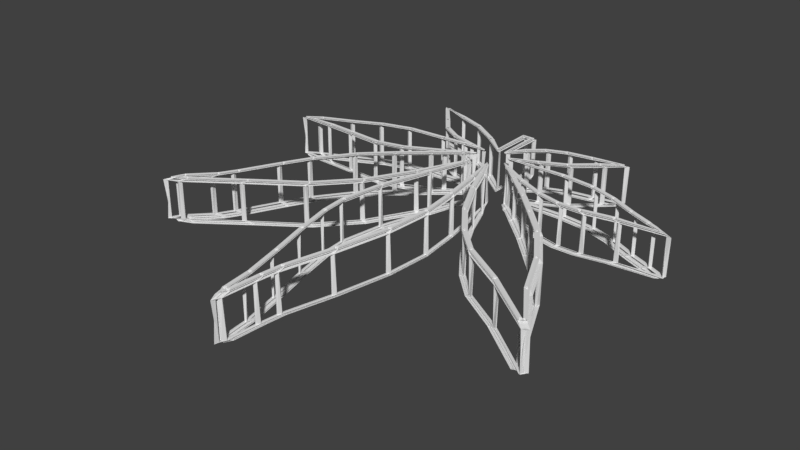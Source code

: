 # Source: naveChala180.blend  (saved by Blender 2.78.0; exported with 4.5.12 LTS)
import bpy
from mathutils import Matrix  # noqa: F401  (used for matrix-valued properties, if any)

bpy.ops.wm.read_factory_settings(use_empty=True)
scene = bpy.context.scene
scene.name = 'Scene'

# ---- collections
col_collection_1 = bpy.data.collections.new('Collection 1'); scene.collection.children.link(col_collection_1)

# ---- world
world_world = bpy.data.worlds.new('World'); scene.world = world_world
world_world.color = (0.05088, 0.05088, 0.05088)
world_world.use_sun_shadow = False
world_world.sun_shadow_jitter_overblur = 0.0
world_world.cycles.sampling_method = 'MANUAL'

# ---- meshes
me_cube_001 = bpy.data.meshes.new('Cube.001')
me_cube_001.from_pydata([(0.03907, -1.0, -0.8604), (0.1387, -1.0, -0.7473), (0.03907, -1.0, -0.661), (0.2627, -1.0, -0.8281), (0.5105, -1.0, -0.9197), (0.3839, -1.0, -0.8739), (0.5105, 1.0, -0.9197), (0.5105, -1.0, -0.9197), (0.3839, -1.0, -0.8739), (0.3839, 1.0, -0.8739), (0.2627, -1.0, -0.8281), (0.2627, 1.0, -0.8281), (0.1387, -1.0, -0.7473), (0.1387, 1.0, -0.7473), (0.03907, -1.0, -0.661), (0.03907, 1.0, -0.661), (0.03907, -1.0, -0.8604), (0.03907, 1.0, -0.8604), (-0.004028, -1.0, -0.8604), (-0.004028, 1.0, -0.8604), (-0.004028, -1.0, -0.6637), (-0.004028, 1.0, -0.6637), (-0.05791, -1.0, -0.7338), (-0.05791, 1.0, -0.7338), (-0.1253, -1.0, -0.7904), (-0.1253, 1.0, -0.7904), (-0.2115, -1.0, -0.8254), (-0.2115, 1.0, -0.8254), (-0.3246, -1.0, -0.8442), (-0.3246, 1.0, -0.8442), (-0.4566, -1.0, -0.8658), (-0.4566, 1.0, -0.8658), (-0.3866, -1.0, -0.8092), (-0.3866, 1.0, -0.8092), (-0.2815, -1.0, -0.7176), (-0.2815, 1.0, -0.7176), (-0.171, -1.0, -0.6637), (-0.171, 1.0, -0.6637), (-0.05252, -1.0, -0.6152), (-0.05252, 1.0, -0.6152), (-0.3246, -1.0, -0.6152), (-0.3246, 1.0, -0.6152), (-0.4755, -1.0, -0.5964), (-0.4755, 1.0, -0.5964), (-0.594, -1.0, -0.556), (-0.594, 1.0, -0.556), (-0.7071, -1.0, -0.4967), (-0.7071, 1.0, -0.4967), (-0.8041, -1.0, -0.4536), (-0.8041, 1.0, -0.4536), (-0.8822, -1.0, -0.4159), (-0.8822, 1.0, -0.4159), (-0.6856, -1.0, -0.4051), (-0.6856, 1.0, -0.4051), (-0.5482, -1.0, -0.3809), (-0.5482, 1.0, -0.3809), (-0.4458, -1.0, -0.3809), (-0.4458, 1.0, -0.3809), (-0.3408, -1.0, -0.4078), (-0.3408, 1.0, -0.4078), (-0.2249, -1.0, -0.4617), (-0.2249, 1.0, -0.4617), (-0.101, -1.0, -0.5344), (-0.101, 1.0, -0.5344), (-0.07138, -1.0, -0.556), (-0.07138, 1.0, -0.556), (-0.1818, -1.0, -0.4644), (-0.1818, 1.0, -0.4644), (-0.3004, -1.0, -0.3539), (-0.3004, 1.0, -0.3539), (-0.4, -1.0, -0.2516), (-0.4, 1.0, -0.2516), (-0.5186, -1.0, -0.1276), (-0.5186, 1.0, -0.1276), (-0.6317, -1.0, 0.0448), (-0.6317, 1.0, 0.0448), (-0.726, -1.0, 0.2468), (-0.726, 1.0, 0.2468), (-0.8364, -1.0, 0.4193), (-0.8364, 1.0, 0.4193), (-0.8203, -1.0, 0.4274), (-0.8203, 1.0, 0.4274), (-0.6021, -1.0, 0.2603), (-0.6021, 1.0, 0.2603), (-0.4135, -1.0, 0.1445), (-0.4135, 1.0, 0.1445), (-0.303, -1.0, 0.03671), (-0.303, 1.0, 0.03671), (-0.198, -1.0, -0.1061), (-0.198, 1.0, -0.1061), (-0.1037, -1.0, -0.2893), (-0.1037, 1.0, -0.2893), (-0.04982, -1.0, -0.424), (-0.04982, 1.0, -0.424), (-0.009416, -1.0, -0.5129), (-0.009416, 1.0, -0.5129), (-0.04174, -1.0, -0.3701), (-0.04174, 1.0, -0.3701), (-0.07407, -1.0, -0.1842), (-0.07407, 1.0, -0.1842), (-0.09562, -1.0, 0.00169), (-0.09562, 1.0, 0.00169), (-0.08215, -1.0, 0.2064), (-0.08215, 1.0, 0.2064), (-0.03366, -1.0, 0.4489), (-0.03366, 1.0, 0.4489), (0.02291, -1.0, 0.6671), (0.02291, 1.0, 0.6671), (0.03369, -1.0, 0.7587), (0.03369, 1.0, 0.7587), (0.04446, -1.0, 0.9042), (0.04446, 1.0, 0.9042), (0.05254, -1.0, 0.9311), (0.05254, 1.0, 0.9311), (0.06332, -1.0, 0.9015), (0.06332, 1.0, 0.9015), (0.07948, -1.0, 0.7695), (0.07948, 1.0, 0.7695), (0.1226, -1.0, 0.5971), (0.1226, 1.0, 0.5971), (0.1738, -1.0, 0.4112), (0.1738, 1.0, 0.4112), (0.2115, -1.0, 0.2468), (0.2115, 1.0, 0.2468), (0.2223, -1.0, 0.1283), (0.2223, 1.0, 0.1283), (0.1926, -1.0, -0.06836), (0.1926, 1.0, -0.06836), (0.1253, -1.0, -0.2973), (0.1253, 1.0, -0.2973), (0.07409, -1.0, -0.4725), (0.07409, 1.0, -0.4725), (0.0714, -1.0, -0.4913), (0.0714, 1.0, -0.4913), (0.1684, -1.0, -0.265), (0.1684, 1.0, -0.265), (0.2815, -1.0, -0.06027), (0.2815, 1.0, -0.06027), (0.4324, -1.0, 0.1068), (0.4324, 1.0, 0.1068), (0.6425, -1.0, 0.2522), (0.6425, 1.0, 0.2522), (0.8472, -1.0, 0.3977), (0.8472, 1.0, 0.3977), (0.9011, -1.0, 0.4247), (0.9011, 1.0, 0.4247), (0.8769, -1.0, 0.3816), (0.8769, 1.0, 0.3816), (0.7826, -1.0, 0.2846), (0.7826, 1.0, 0.2846), (0.7395, -1.0, 0.2091), (0.7395, 1.0, 0.2091), (0.6533, -1.0, 0.03402), (0.6533, 1.0, 0.03402), (0.5913, -1.0, -0.08183), (0.5913, 1.0, -0.08183), (0.4782, -1.0, -0.2381), (0.4782, 1.0, -0.2381), (0.3596, -1.0, -0.3539), (0.3596, 1.0, -0.3539), (0.2438, -1.0, -0.4563), (0.2438, 1.0, -0.4563), (0.1387, -1.0, -0.5452), (0.1387, 1.0, -0.5452), (0.101, -1.0, -0.5721), (0.101, 1.0, -0.5721), (0.2115, -1.0, -0.5075), (0.2115, 1.0, -0.5075), (0.3785, -1.0, -0.424), (0.3785, 1.0, -0.424), (0.5024, -1.0, -0.3943), (0.5024, 1.0, -0.3943), (0.656, -1.0, -0.4051), (0.656, 1.0, -0.4051), (0.788, -1.0, -0.4132), (0.788, 1.0, -0.4132), (0.9415, -1.0, -0.4132), (0.9415, 1.0, -0.4132), (0.8796, -1.0, -0.4482), (0.8796, 1.0, -0.4482), (0.7368, -1.0, -0.5102), (0.7368, 1.0, -0.5102), (0.6156, -1.0, -0.5694), (0.6156, 1.0, -0.5694), (0.4836, -1.0, -0.6072), (0.4836, 1.0, -0.6072), (0.3058, -1.0, -0.6179), (0.3058, 1.0, -0.6179), (0.1899, -1.0, -0.626), (0.1899, 1.0, -0.626), (0.09295, -1.0, -0.626), (0.09295, 1.0, -0.626), (0.163, -1.0, -0.6368), (0.163, 1.0, -0.6368), (0.2734, -1.0, -0.6691), (0.2734, 1.0, -0.6691), (0.3596, -1.0, -0.723), (0.3596, 1.0, -0.723), (0.4243, -1.0, -0.8065), (0.4243, 1.0, -0.8065), (0.497, -1.0, -0.8981), (0.497, 1.0, -0.8981), (0.497, -1.0, -0.8981), (0.497, 1.0, -0.8981), (-0.004028, -1.0, -0.8604), (-0.004028, -1.0, -0.6637), (-0.05791, -1.0, -0.7338), (-0.1253, -1.0, -0.7904), (-0.2115, -1.0, -0.8254), (-0.3246, -1.0, -0.8442), (-0.4566, -1.0, -0.8658), (-0.3866, -1.0, -0.8092), (-0.2815, -1.0, -0.7176), (-0.171, -1.0, -0.6637), (-0.05252, -1.0, -0.6152), (-0.3246, -1.0, -0.6152), (-0.4755, -1.0, -0.5964), (-0.594, -1.0, -0.556), (-0.7071, -1.0, -0.4967), (-0.8041, -1.0, -0.4536), (-0.8822, -1.0, -0.4159), (-0.6856, -1.0, -0.4051), (-0.5482, -1.0, -0.3809), (-0.4458, -1.0, -0.3809), (-0.3408, -1.0, -0.4078), (-0.2249, -1.0, -0.4617), (-0.101, -1.0, -0.5344), (-0.07138, -1.0, -0.556), (-0.1818, -1.0, -0.4644), (-0.3004, -1.0, -0.3539), (-0.4, -1.0, -0.2516), (-0.5186, -1.0, -0.1276), (-0.6317, -1.0, 0.0448), (-0.726, -1.0, 0.2468), (-0.8364, -1.0, 0.4193), (-0.8203, -1.0, 0.4274), (-0.6021, -1.0, 0.2603), (-0.4135, -1.0, 0.1445), (-0.303, -1.0, 0.03671), (-0.198, -1.0, -0.1061), (-0.1037, -1.0, -0.2893), (-0.04982, -1.0, -0.424), (-0.009416, -1.0, -0.5129), (-0.04174, -1.0, -0.3701), (-0.07407, -1.0, -0.1842), (-0.09562, -1.0, 0.00169), (-0.08215, -1.0, 0.2064), (-0.03366, -1.0, 0.4489), (0.02291, -1.0, 0.6671), (0.03369, -1.0, 0.7587), (0.04446, -1.0, 0.9042), (0.05254, -1.0, 0.9311), (0.06332, -1.0, 0.9015), (0.07948, -1.0, 0.7695), (0.1226, -1.0, 0.5971), (0.1738, -1.0, 0.4112), (0.2115, -1.0, 0.2468), (0.2223, -1.0, 0.1283), (0.1926, -1.0, -0.06836), (0.1253, -1.0, -0.2973), (0.07409, -1.0, -0.4725), (0.0714, -1.0, -0.4913), (0.1684, -1.0, -0.265), (0.2815, -1.0, -0.06027), (0.4324, -1.0, 0.1068), (0.6425, -1.0, 0.2522), (0.8472, -1.0, 0.3977), (0.9011, -1.0, 0.4247), (0.8769, -1.0, 0.3816), (0.7826, -1.0, 0.2846), (0.7395, -1.0, 0.2091), (0.6533, -1.0, 0.03402), (0.5913, -1.0, -0.08183), (0.4782, -1.0, -0.2381), (0.3596, -1.0, -0.3539), (0.2438, -1.0, -0.4563), (0.1387, -1.0, -0.5452), (0.101, -1.0, -0.5721), (0.2115, -1.0, -0.5075), (0.3785, -1.0, -0.424), (0.5024, -1.0, -0.3943), (0.656, -1.0, -0.4051), (0.788, -1.0, -0.4132), (0.9415, -1.0, -0.4132), (0.8796, -1.0, -0.4482), (0.7368, -1.0, -0.5102), (0.6156, -1.0, -0.5694), (0.4836, -1.0, -0.6072), (0.3058, -1.0, -0.6179), (0.1899, -1.0, -0.626), (0.09295, -1.0, -0.626), (0.163, -1.0, -0.6368), (0.2734, -1.0, -0.6691), (0.3596, -1.0, -0.723), (0.4243, -1.0, -0.8065), (0.497, -1.0, -0.8981), (0.497, -1.0, -0.8981), (0.03956, -1.085, -0.8419), (0.1361, -1.085, -0.7323), (0.03956, -1.085, -0.6488), (0.2561, -1.085, -0.8106), (0.3735, -1.085, -0.8549), (0.4961, -1.085, -0.8993), (-0.002182, -1.085, -0.8419), (-0.002182, -1.085, -0.6514), (-0.05436, -1.085, -0.7193), (-0.1196, -1.085, -0.7741), (-0.2031, -1.085, -0.808), (-0.3126, -1.085, -0.8262), (-0.4405, -1.085, -0.8471), (-0.3726, -1.085, -0.7923), (-0.2709, -1.085, -0.7036), (-0.1639, -1.085, -0.6514), (-0.04914, -1.085, -0.6045), (-0.3126, -1.085, -0.6045), (-0.4587, -1.085, -0.5862), (-0.5735, -1.085, -0.5471), (-0.6831, -1.085, -0.4897), (-0.777, -1.085, -0.4479), (-0.8527, -1.085, -0.4114), (-0.6622, -1.085, -0.401), (-0.5292, -1.085, -0.3775), (-0.43, -1.085, -0.3775), (-0.3283, -1.085, -0.4036), (-0.2161, -1.085, -0.4558), (-0.0961, -1.085, -0.5262), (-0.06741, -1.085, -0.5471), (-0.1744, -1.085, -0.4584), (-0.2892, -1.085, -0.3514), (-0.3857, -1.085, -0.2522), (-0.5005, -1.085, -0.1322), (-0.6101, -1.085, 0.03476), (-0.7014, -1.085, 0.2304), (-0.8083, -1.085, 0.3974), (-0.7927, -1.085, 0.4052), (-0.5814, -1.085, 0.2435), (-0.3987, -1.085, 0.1313), (-0.2918, -1.085, 0.02693), (-0.19, -1.085, -0.1114), (-0.09871, -1.085, -0.2888), (-0.04653, -1.085, -0.4192), (-0.0074, -1.085, -0.5053), (-0.03871, -1.085, -0.367), (-0.07001, -1.085, -0.187), (-0.09089, -1.085, -0.00699), (-0.07784, -1.085, 0.1913), (-0.03088, -1.085, 0.4261), (0.02391, -1.085, 0.6375), (0.03434, -1.085, 0.7262), (0.04478, -1.085, 0.8671), (0.05261, -1.085, 0.8931), (0.06304, -1.085, 0.8644), (0.07869, -1.085, 0.7366), (0.1204, -1.085, 0.5696), (0.17, -1.085, 0.3896), (0.2065, -1.085, 0.2304), (0.217, -1.085, 0.1156), (0.1883, -1.085, -0.07483), (0.123, -1.085, -0.2966), (0.07348, -1.085, -0.4662), (0.07087, -1.085, -0.4845), (0.1648, -1.085, -0.2653), (0.2744, -1.085, -0.067), (0.4205, -1.085, 0.09476), (0.624, -1.085, 0.2357), (0.8222, -1.085, 0.3765), (0.8744, -1.085, 0.4026), (0.8509, -1.085, 0.3609), (0.7596, -1.085, 0.267), (0.7179, -1.085, 0.1939), (0.6344, -1.085, 0.02432), (0.5744, -1.085, -0.08787), (0.4648, -1.085, -0.2392), (0.35, -1.085, -0.3514), (0.2378, -1.085, -0.4505), (0.1361, -1.085, -0.5366), (0.09957, -1.085, -0.5627), (0.2065, -1.085, -0.5001), (0.3683, -1.085, -0.4192), (0.4883, -1.085, -0.3905), (0.637, -1.085, -0.401), (0.7648, -1.085, -0.4088), (0.9135, -1.085, -0.4088), (0.8535, -1.085, -0.4427), (0.7153, -1.085, -0.5027), (0.5979, -1.085, -0.5601), (0.47, -1.085, -0.5966), (0.2978, -1.085, -0.6071), (0.1857, -1.085, -0.6149), (0.09174, -1.085, -0.6149), (0.1596, -1.085, -0.6253), (0.2665, -1.085, -0.6567), (0.35, -1.085, -0.7088), (0.4126, -1.085, -0.7897), (0.4831, -1.085, -0.8784), (0.4831, -1.085, -0.8784), (0.4973, 1.097, -0.9009), (0.3743, 1.097, -0.8565), (0.2566, 1.097, -0.812), (0.1363, 1.097, -0.7335), (0.03952, 1.097, -0.6498), (0.03952, 1.097, -0.8434), (-0.00233, 1.097, -0.8434), (-0.00233, 1.097, -0.6524), (-0.05465, 1.097, -0.7204), (-0.12, 1.097, -0.7754), (-0.2037, 1.097, -0.8094), (-0.3136, 1.097, -0.8277), (-0.4418, 1.097, -0.8486), (-0.3738, 1.097, -0.7937), (-0.2718, 1.097, -0.7047), (-0.1645, 1.097, -0.6524), (-0.04941, 1.097, -0.6053), (-0.3136, 1.097, -0.6053), (-0.4601, 1.097, -0.587), (-0.5752, 1.097, -0.5478), (-0.685, 1.097, -0.4902), (-0.7792, 1.097, -0.4484), (-0.8551, 1.097, -0.4118), (-0.6641, 1.097, -0.4013), (-0.5307, 1.097, -0.3778), (-0.4313, 1.097, -0.3778), (-0.3293, 1.097, -0.4039), (-0.2168, 1.097, -0.4562), (-0.0965, 1.097, -0.5269), (-0.06772, 1.097, -0.5478), (-0.175, 1.097, -0.4588), (-0.2901, 1.097, -0.3516), (-0.3868, 1.097, -0.2522), (-0.5019, 1.097, -0.1319), (-0.6118, 1.097, 0.03556), (-0.7033, 1.097, 0.2318), (-0.8106, 1.097, 0.3992), (-0.7949, 1.097, 0.407), (-0.583, 1.097, 0.2448), (-0.3999, 1.097, 0.1324), (-0.2927, 1.097, 0.02771), (-0.1907, 1.097, -0.1109), (-0.09911, 1.097, -0.2888), (-0.0468, 1.097, -0.4196), (-0.007562, 1.097, -0.5059), (-0.03895, 1.097, -0.3673), (-0.07034, 1.097, -0.1868), (-0.09127, 1.097, -0.006292), (-0.07819, 1.097, 0.1925), (-0.0311, 1.097, 0.4279), (0.02383, 1.097, 0.6398), (0.03429, 1.097, 0.7288), (0.04475, 1.097, 0.87), (0.0526, 1.097, 0.8962), (0.06306, 1.097, 0.8674), (0.07876, 1.097, 0.7392), (0.1206, 1.097, 0.5718), (0.1703, 1.097, 0.3913), (0.2069, 1.097, 0.2318), (0.2174, 1.097, 0.1167), (0.1886, 1.097, -0.07431), (0.1232, 1.097, -0.2967), (0.07353, 1.097, -0.4667), (0.07091, 1.097, -0.485), (0.1651, 1.097, -0.2653), (0.2749, 1.097, -0.06646), (0.4214, 1.097, 0.09573), (0.6254, 1.097, 0.237), (0.8242, 1.097, 0.3782), (0.8766, 1.097, 0.4044), (0.853, 1.097, 0.3626), (0.7615, 1.097, 0.2684), (0.7196, 1.097, 0.1951), (0.6359, 1.097, 0.0251), (0.5757, 1.097, -0.08739), (0.4659, 1.097, -0.2391), (0.3508, 1.097, -0.3516), (0.2383, 1.097, -0.451), (0.1363, 1.097, -0.5373), (0.09968, 1.097, -0.5635), (0.2069, 1.097, -0.5007), (0.3691, 1.097, -0.4196), (0.4894, 1.097, -0.3908), (0.6385, 1.097, -0.4013), (0.7667, 1.097, -0.4091), (0.9158, 1.097, -0.4091), (0.8556, 1.097, -0.4431), (0.717, 1.097, -0.5033), (0.5993, 1.097, -0.5609), (0.4711, 1.097, -0.5975), (0.2985, 1.097, -0.608), (0.186, 1.097, -0.6158), (0.09184, 1.097, -0.6158), (0.1598, 1.097, -0.6263), (0.2671, 1.097, -0.6577), (0.3508, 1.097, -0.71), (0.4136, 1.097, -0.7911), (0.4842, 1.097, -0.88), (0.4842, 1.097, -0.88), (0.03982, -1.142, -0.8419), (0.1347, -1.142, -0.7323), (0.03982, -1.142, -0.6488), (0.2526, -1.142, -0.8106), (0.368, -1.142, -0.8549), (0.4885, -1.142, -0.8993), (-0.001198, -1.142, -0.8419), (-0.001198, -1.142, -0.6514), (-0.05247, -1.142, -0.7193), (-0.1166, -1.142, -0.7741), (-0.1986, -1.142, -0.808), (-0.3063, -1.142, -0.8262), (-0.4319, -1.142, -0.8471), (-0.3652, -1.142, -0.7923), (-0.2653, -1.142, -0.7036), (-0.1601, -1.142, -0.6514), (-0.04734, -1.142, -0.6045), (-0.3063, -1.142, -0.6045), (-0.4498, -1.142, -0.5862), (-0.5626, -1.142, -0.5471), (-0.6703, -1.142, -0.4897), (-0.7626, -1.142, -0.4479), (-0.8369, -1.142, -0.4114), (-0.6498, -1.142, -0.401), (-0.5191, -1.142, -0.3775), (-0.4216, -1.142, -0.3775), (-0.3217, -1.142, -0.4036), (-0.2114, -1.142, -0.4558), (-0.09349, -1.142, -0.5262), (-0.06529, -1.142, -0.5471), (-0.1704, -1.142, -0.4584), (-0.2832, -1.142, -0.3514), (-0.3781, -1.142, -0.2522), (-0.4909, -1.142, -0.1322), (-0.5985, -1.142, 0.03476), (-0.6883, -1.142, 0.2304), (-0.7934, -1.142, 0.3974), (-0.778, -1.142, 0.4052), (-0.5703, -1.142, 0.2435), (-0.3909, -1.142, 0.1313), (-0.2858, -1.142, 0.02693), (-0.1858, -1.142, -0.1114), (-0.09605, -1.142, -0.2888), (-0.04478, -1.142, -0.4192), (-0.006326, -1.142, -0.5053), (-0.03709, -1.142, -0.367), (-0.06785, -1.142, -0.187), (-0.08836, -1.142, -0.00699), (-0.07554, -1.142, 0.1913), (-0.0294, -1.142, 0.4261), (0.02444, -1.142, 0.6375), (0.03469, -1.142, 0.7262), (0.04495, -1.142, 0.8671), (0.05264, -1.142, 0.8931), (0.06289, -1.142, 0.8644), (0.07827, -1.142, 0.7366), (0.1193, -1.142, 0.5696), (0.168, -1.142, 0.3896), (0.2039, -1.142, 0.2304), (0.2141, -1.142, 0.1156), (0.1859, -1.142, -0.07483), (0.1219, -1.142, -0.2966), (0.07315, -1.142, -0.4662), (0.07058, -1.142, -0.4845), (0.1629, -1.142, -0.2653), (0.2705, -1.142, -0.067), (0.4141, -1.142, 0.09476), (0.6141, -1.142, 0.2357), (0.8089, -1.142, 0.3765), (0.8602, -1.142, 0.4026), (0.8371, -1.142, 0.3609), (0.7474, -1.142, 0.267), (0.7064, -1.142, 0.1939), (0.6243, -1.142, 0.02432), (0.5654, -1.142, -0.08787), (0.4577, -1.142, -0.2392), (0.3449, -1.142, -0.3514), (0.2347, -1.142, -0.4505), (0.1347, -1.142, -0.5366), (0.09878, -1.142, -0.5627), (0.2039, -1.142, -0.5001), (0.3628, -1.142, -0.4192), (0.4808, -1.142, -0.3905), (0.6269, -1.142, -0.401), (0.7525, -1.142, -0.4088), (0.8986, -1.142, -0.4088), (0.8397, -1.142, -0.4427), (0.7038, -1.142, -0.5027), (0.5884, -1.142, -0.5601), (0.4628, -1.142, -0.5966), (0.2936, -1.142, -0.6071), (0.1834, -1.142, -0.6149), (0.09109, -1.142, -0.6149), (0.1577, -1.142, -0.6253), (0.2629, -1.142, -0.6567), (0.3449, -1.142, -0.7088), (0.4064, -1.142, -0.7897), (0.4756, -1.142, -0.8784), (0.4756, -1.142, -0.8784), (0.4973, 1.153, -0.9009), (0.3743, 1.153, -0.8565), (0.2566, 1.153, -0.812), (0.1363, 1.153, -0.7335), (0.03952, 1.153, -0.6498), (0.03952, 1.153, -0.8434), (-0.00233, 1.153, -0.8434), (-0.00233, 1.153, -0.6524), (-0.05465, 1.153, -0.7204), (-0.12, 1.153, -0.7754), (-0.2037, 1.153, -0.8094), (-0.3136, 1.153, -0.8277), (-0.4418, 1.153, -0.8486), (-0.3738, 1.153, -0.7937), (-0.2718, 1.153, -0.7047), (-0.1645, 1.153, -0.6524), (-0.04941, 1.153, -0.6053), (-0.3136, 1.153, -0.6053), (-0.4601, 1.153, -0.587), (-0.5752, 1.153, -0.5478), (-0.685, 1.153, -0.4902), (-0.7792, 1.153, -0.4484), (-0.8551, 1.153, -0.4118), (-0.6641, 1.153, -0.4013), (-0.5307, 1.153, -0.3778), (-0.4313, 1.153, -0.3778), (-0.3293, 1.153, -0.4039), (-0.2168, 1.153, -0.4562), (-0.0965, 1.153, -0.5269), (-0.06772, 1.153, -0.5478), (-0.175, 1.153, -0.4588), (-0.2901, 1.153, -0.3516), (-0.3868, 1.153, -0.2522), (-0.5019, 1.153, -0.1319), (-0.6118, 1.153, 0.03556), (-0.7033, 1.153, 0.2318), (-0.8106, 1.153, 0.3992), (-0.7949, 1.153, 0.407), (-0.583, 1.153, 0.2448), (-0.3999, 1.153, 0.1324), (-0.2927, 1.153, 0.02771), (-0.1907, 1.153, -0.1109), (-0.09911, 1.153, -0.2888), (-0.0468, 1.153, -0.4196), (-0.007562, 1.153, -0.5059), (-0.03895, 1.153, -0.3673), (-0.07034, 1.153, -0.1868), (-0.09127, 1.153, -0.006292), (-0.07819, 1.153, 0.1925), (-0.0311, 1.153, 0.4279), (0.02383, 1.153, 0.6398), (0.03429, 1.153, 0.7288), (0.04475, 1.153, 0.87), (0.0526, 1.153, 0.8962), (0.06306, 1.153, 0.8674), (0.07876, 1.153, 0.7392), (0.1206, 1.153, 0.5718), (0.1703, 1.153, 0.3913), (0.2069, 1.153, 0.2318), (0.2174, 1.153, 0.1167), (0.1886, 1.153, -0.07431), (0.1232, 1.153, -0.2967), (0.07353, 1.153, -0.4667), (0.07091, 1.153, -0.485), (0.1651, 1.153, -0.2653), (0.2749, 1.153, -0.06646), (0.4214, 1.153, 0.09573), (0.6254, 1.153, 0.237), (0.8242, 1.153, 0.3782), (0.8766, 1.153, 0.4044), (0.853, 1.153, 0.3626), (0.7615, 1.153, 0.2684), (0.7196, 1.153, 0.1951), (0.6359, 1.153, 0.0251), (0.5757, 1.153, -0.08739), (0.4659, 1.153, -0.2391), (0.3508, 1.153, -0.3516), (0.2383, 1.153, -0.451), (0.1363, 1.153, -0.5373), (0.09968, 1.153, -0.5635), (0.2069, 1.153, -0.5007), (0.3691, 1.153, -0.4196), (0.4894, 1.153, -0.3908), (0.6385, 1.153, -0.4013), (0.7667, 1.153, -0.4091), (0.9158, 1.153, -0.4091), (0.8556, 1.153, -0.4431), (0.717, 1.153, -0.5033), (0.5993, 1.153, -0.5609), (0.4711, 1.153, -0.5975), (0.2985, 1.153, -0.608), (0.186, 1.153, -0.6158), (0.09184, 1.153, -0.6158), (0.1598, 1.153, -0.6263), (0.2671, 1.153, -0.6577), (0.3508, 1.153, -0.71), (0.4136, 1.153, -0.7911), (0.4842, 1.153, -0.88), (0.4842, 1.153, -0.88)], [], [(182, 184, 287, 286), (203, 6, 4, 202), (46, 48, 219, 218), (148, 150, 270, 269), (80, 82, 236, 235), (6, 9, 8, 4), (114, 116, 253, 252), (8, 9, 11, 10), (10, 11, 13, 12), (12, 13, 15, 14), (14, 15, 17, 16), (16, 17, 19, 18), (18, 19, 21, 20), (20, 21, 23, 22), (22, 23, 25, 24), (24, 25, 27, 26), (26, 27, 29, 28), (28, 29, 31, 30), (30, 31, 33, 32), (32, 33, 35, 34), (34, 35, 37, 36), (36, 37, 39, 38), (38, 39, 41, 40), (40, 41, 43, 42), (42, 43, 45, 44), (44, 45, 47, 46), (46, 47, 49, 48), (48, 49, 51, 50), (50, 51, 53, 52), (52, 53, 55, 54), (54, 55, 57, 56), (56, 57, 59, 58), (58, 59, 61, 60), (60, 61, 63, 62), (62, 63, 65, 64), (64, 65, 67, 66), (66, 67, 69, 68), (68, 69, 71, 70), (70, 71, 73, 72), (72, 73, 75, 74), (74, 75, 77, 76), (76, 77, 79, 78), (78, 79, 81, 80), (80, 81, 83, 82), (82, 83, 85, 84), (84, 85, 87, 86), (86, 87, 89, 88), (88, 89, 91, 90), (90, 91, 93, 92), (92, 93, 95, 94), (94, 95, 97, 96), (96, 97, 99, 98), (98, 99, 101, 100), (100, 101, 103, 102), (102, 103, 105, 104), (104, 105, 107, 106), (106, 107, 109, 108), (108, 109, 111, 110), (110, 111, 113, 112), (112, 113, 115, 114), (114, 115, 117, 116), (116, 117, 119, 118), (118, 119, 121, 120), (120, 121, 123, 122), (122, 123, 125, 124), (124, 125, 127, 126), (126, 127, 129, 128), (128, 129, 131, 130), (130, 131, 133, 132), (132, 133, 135, 134), (134, 135, 137, 136), (136, 137, 139, 138), (138, 139, 141, 140), (140, 141, 143, 142), (142, 143, 145, 144), (144, 145, 147, 146), (146, 147, 149, 148), (148, 149, 151, 150), (150, 151, 153, 152), (152, 153, 155, 154), (154, 155, 157, 156), (156, 157, 159, 158), (158, 159, 161, 160), (160, 161, 163, 162), (162, 163, 165, 164), (164, 165, 167, 166), (166, 167, 169, 168), (168, 169, 171, 170), (170, 171, 173, 172), (172, 173, 175, 174), (174, 175, 177, 176), (176, 177, 179, 178), (178, 179, 181, 180), (180, 181, 183, 182), (182, 183, 185, 184), (184, 185, 187, 186), (186, 187, 189, 188), (188, 189, 191, 190), (190, 191, 193, 192), (192, 193, 195, 194), (194, 195, 197, 196), (196, 197, 199, 198), (198, 199, 201, 200), (200, 201, 203, 202), (12, 14, 2, 1), (184, 186, 288, 287), (150, 152, 271, 270), (116, 118, 254, 253), (82, 84, 237, 236), (48, 50, 220, 219), (14, 16, 0, 2), (186, 188, 289, 288), (152, 154, 272, 271), (118, 120, 255, 254), (84, 86, 238, 237), (50, 52, 221, 220), (16, 18, 204, 0), (188, 190, 290, 289), (154, 156, 273, 272), (120, 122, 256, 255), (86, 88, 239, 238), (52, 54, 222, 221), (18, 20, 205, 204), (190, 192, 291, 290), (156, 158, 274, 273), (122, 124, 257, 256), (88, 90, 240, 239), (54, 56, 223, 222), (20, 22, 206, 205), (192, 194, 292, 291), (158, 160, 275, 274), (124, 126, 258, 257), (90, 92, 241, 240), (56, 58, 224, 223), (22, 24, 207, 206), (194, 196, 293, 292), (160, 162, 276, 275), (126, 128, 259, 258), (92, 94, 242, 241), (58, 60, 225, 224), (24, 26, 208, 207), (196, 198, 294, 293), (162, 164, 277, 276), (128, 130, 260, 259), (94, 96, 243, 242), (60, 62, 226, 225), (26, 28, 209, 208), (198, 200, 295, 294), (164, 166, 278, 277), (130, 132, 261, 260), (96, 98, 244, 243), (62, 64, 227, 226), (28, 30, 210, 209), (200, 202, 296, 295), (166, 168, 279, 278), (132, 134, 262, 261), (4, 200, 295, 7), (98, 100, 245, 244), (64, 66, 228, 227), (30, 32, 211, 210), (168, 170, 280, 279), (134, 136, 263, 262), (100, 102, 246, 245), (66, 68, 229, 228), (32, 34, 212, 211), (170, 172, 281, 280), (136, 138, 264, 263), (102, 104, 247, 246), (68, 70, 230, 229), (34, 36, 213, 212), (172, 174, 282, 281), (138, 140, 265, 264), (104, 106, 248, 247), (70, 72, 231, 230), (36, 38, 214, 213), (202, 4, 7, 296), (174, 176, 283, 282), (140, 142, 266, 265), (106, 108, 249, 248), (72, 74, 232, 231), (38, 40, 215, 214), (176, 178, 284, 283), (142, 144, 267, 266), (108, 110, 250, 249), (74, 76, 233, 232), (40, 42, 216, 215), (4, 8, 5, 7), (178, 180, 285, 284), (144, 146, 268, 267), (110, 112, 251, 250), (76, 78, 234, 233), (42, 44, 217, 216), (8, 10, 3, 5), (180, 182, 286, 285), (146, 148, 269, 268), (112, 114, 252, 251), (78, 80, 235, 234), (44, 46, 218, 217), (10, 12, 1, 3), (278, 279, 378, 377), (227, 228, 327, 326), (279, 280, 379, 378), (228, 229, 328, 327), (280, 281, 380, 379), (229, 230, 329, 328), (281, 282, 381, 380), (230, 231, 330, 329), (282, 283, 382, 381), (231, 232, 331, 330), (283, 284, 383, 382), (232, 233, 332, 331), (284, 285, 384, 383), (233, 234, 333, 332), (285, 286, 385, 384), (234, 235, 334, 333), (286, 287, 386, 385), (235, 236, 335, 334), (287, 288, 387, 386), (236, 237, 336, 335), (288, 289, 388, 387), (237, 238, 337, 336), (289, 290, 389, 388), (238, 239, 338, 337), (290, 291, 390, 389), (239, 240, 339, 338), (291, 292, 391, 390), (240, 241, 340, 339), (292, 293, 392, 391), (241, 242, 341, 340), (293, 294, 393, 392), (242, 243, 342, 341), (294, 295, 394, 393), (243, 244, 343, 342), (295, 296, 395, 394), (244, 245, 344, 343), (7, 295, 394, 302), (245, 246, 345, 344), (246, 247, 346, 345), (247, 248, 347, 346), (248, 249, 348, 347), (249, 250, 349, 348), (250, 251, 350, 349), (251, 252, 351, 350), (252, 253, 352, 351), (253, 254, 353, 352), (254, 255, 354, 353), (255, 256, 355, 354), (256, 257, 356, 355), (257, 258, 357, 356), (206, 207, 306, 305), (3, 1, 298, 300), (258, 259, 358, 357), (207, 208, 307, 306), (204, 205, 304, 303), (259, 260, 359, 358), (208, 209, 308, 307), (296, 7, 302, 395), (260, 261, 360, 359), (209, 210, 309, 308), (5, 3, 300, 301), (261, 262, 361, 360), (210, 211, 310, 309), (7, 5, 301, 302), (262, 263, 362, 361), (211, 212, 311, 310), (263, 264, 363, 362), (212, 213, 312, 311), (264, 265, 364, 363), (213, 214, 313, 312), (205, 206, 305, 304), (265, 266, 365, 364), (214, 215, 314, 313), (266, 267, 366, 365), (215, 216, 315, 314), (0, 204, 303, 297), (267, 268, 367, 366), (216, 217, 316, 315), (2, 0, 297, 299), (268, 269, 368, 367), (217, 218, 317, 316), (1, 2, 299, 298), (269, 270, 369, 368), (218, 219, 318, 317), (270, 271, 370, 369), (219, 220, 319, 318), (271, 272, 371, 370), (220, 221, 320, 319), (272, 273, 372, 371), (221, 222, 321, 320), (273, 274, 373, 372), (222, 223, 322, 321), (274, 275, 374, 373), (223, 224, 323, 322), (275, 276, 375, 374), (224, 225, 324, 323), (276, 277, 376, 375), (225, 226, 325, 324), (277, 278, 377, 376), (226, 227, 326, 325), (151, 149, 467, 468), (117, 115, 450, 451), (83, 81, 433, 434), (49, 47, 416, 417), (15, 13, 399, 400), (187, 185, 485, 486), (153, 151, 468, 469), (119, 117, 451, 452), (85, 83, 434, 435), (51, 49, 417, 418), (17, 15, 400, 401), (189, 187, 486, 487), (155, 153, 469, 470), (121, 119, 452, 453), (87, 85, 435, 436), (53, 51, 418, 419), (19, 17, 401, 402), (191, 189, 487, 488), (157, 155, 470, 471), (123, 121, 453, 454), (89, 87, 436, 437), (55, 53, 419, 420), (21, 19, 402, 403), (193, 191, 488, 489), (159, 157, 471, 472), (125, 123, 454, 455), (91, 89, 437, 438), (57, 55, 420, 421), (23, 21, 403, 404), (195, 193, 489, 490), (161, 159, 472, 473), (127, 125, 455, 456), (93, 91, 438, 439), (59, 57, 421, 422), (25, 23, 404, 405), (197, 195, 490, 491), (163, 161, 473, 474), (129, 127, 456, 457), (95, 93, 439, 440), (61, 59, 422, 423), (27, 25, 405, 406), (199, 197, 491, 492), (165, 163, 474, 475), (131, 129, 457, 458), (97, 95, 440, 441), (63, 61, 423, 424), (29, 27, 406, 407), (201, 199, 492, 493), (167, 165, 475, 476), (133, 131, 458, 459), (99, 97, 441, 442), (65, 63, 424, 425), (31, 29, 407, 408), (203, 201, 493, 494), (169, 167, 476, 477), (135, 133, 459, 460), (101, 99, 442, 443), (67, 65, 425, 426), (33, 31, 408, 409), (6, 201, 493, 396), (171, 169, 477, 478), (137, 135, 460, 461), (103, 101, 443, 444), (69, 67, 426, 427), (35, 33, 409, 410), (173, 171, 478, 479), (139, 137, 461, 462), (105, 103, 444, 445), (71, 69, 427, 428), (37, 35, 410, 411), (175, 173, 479, 480), (141, 139, 462, 463), (107, 105, 445, 446), (6, 203, 494, 396), (73, 71, 428, 429), (39, 37, 411, 412), (177, 175, 480, 481), (143, 141, 463, 464), (109, 107, 446, 447), (75, 73, 429, 430), (41, 39, 412, 413), (179, 177, 481, 482), (145, 143, 464, 465), (111, 109, 447, 448), (77, 75, 430, 431), (43, 41, 413, 414), (9, 6, 396, 397), (181, 179, 482, 483), (147, 145, 465, 466), (113, 111, 448, 449), (79, 77, 431, 432), (45, 43, 414, 415), (11, 9, 397, 398), (183, 181, 483, 484), (149, 147, 466, 467), (115, 113, 449, 450), (81, 79, 432, 433), (47, 45, 415, 416), (13, 11, 398, 399), (185, 183, 484, 485), (385, 386, 584, 583), (334, 335, 533, 532), (386, 387, 585, 584), (335, 336, 534, 533), (387, 388, 586, 585), (336, 337, 535, 534), (388, 389, 587, 586), (337, 338, 536, 535), (389, 390, 588, 587), (338, 339, 537, 536), (390, 391, 589, 588), (339, 340, 538, 537), (391, 392, 590, 589), (340, 341, 539, 538), (392, 393, 591, 590), (341, 342, 540, 539), (393, 394, 592, 591), (342, 343, 541, 540), (394, 395, 593, 592), (343, 344, 542, 541), (302, 394, 592, 500), (344, 345, 543, 542), (345, 346, 544, 543), (346, 347, 545, 544), (347, 348, 546, 545), (300, 298, 496, 498), (348, 349, 547, 546), (303, 304, 502, 501), (349, 350, 548, 547), (395, 302, 500, 593), (350, 351, 549, 548), (301, 300, 498, 499), (351, 352, 550, 549), (302, 301, 499, 500), (352, 353, 551, 550), (304, 305, 503, 502), (353, 354, 552, 551), (297, 303, 501, 495), (354, 355, 553, 552), (299, 297, 495, 497), (355, 356, 554, 553), (298, 299, 497, 496), (356, 357, 555, 554), (305, 306, 504, 503), (357, 358, 556, 555), (306, 307, 505, 504), (358, 359, 557, 556), (307, 308, 506, 505), (359, 360, 558, 557), (308, 309, 507, 506), (360, 361, 559, 558), (309, 310, 508, 507), (361, 362, 560, 559), (310, 311, 509, 508), (362, 363, 561, 560), (311, 312, 510, 509), (363, 364, 562, 561), (312, 313, 511, 510), (364, 365, 563, 562), (313, 314, 512, 511), (365, 366, 564, 563), (314, 315, 513, 512), (366, 367, 565, 564), (315, 316, 514, 513), (367, 368, 566, 565), (316, 317, 515, 514), (368, 369, 567, 566), (317, 318, 516, 515), (369, 370, 568, 567), (318, 319, 517, 516), (370, 371, 569, 568), (319, 320, 518, 517), (371, 372, 570, 569), (320, 321, 519, 518), (372, 373, 571, 570), (321, 322, 520, 519), (373, 374, 572, 571), (322, 323, 521, 520), (374, 375, 573, 572), (323, 324, 522, 521), (375, 376, 574, 573), (324, 325, 523, 522), (376, 377, 575, 574), (325, 326, 524, 523), (377, 378, 576, 575), (326, 327, 525, 524), (378, 379, 577, 576), (327, 328, 526, 525), (379, 380, 578, 577), (328, 329, 527, 526), (380, 381, 579, 578), (329, 330, 528, 527), (381, 382, 580, 579), (330, 331, 529, 528), (382, 383, 581, 580), (331, 332, 530, 529), (383, 384, 582, 581), (332, 333, 531, 530), (384, 385, 583, 582), (333, 334, 532, 531), (440, 439, 637, 638), (492, 491, 689, 690), (441, 440, 638, 639), (493, 492, 690, 691), (442, 441, 639, 640), (494, 493, 691, 692), (443, 442, 640, 641), (396, 493, 691, 594), (444, 443, 641, 642), (445, 444, 642, 643), (446, 445, 643, 644), (447, 446, 644, 645), (396, 494, 692, 594), (448, 447, 645, 646), (397, 396, 594, 595), (449, 448, 646, 647), (398, 397, 595, 596), (450, 449, 647, 648), (399, 398, 596, 597), (451, 450, 648, 649), (400, 399, 597, 598), (452, 451, 649, 650), (401, 400, 598, 599), (453, 452, 650, 651), (402, 401, 599, 600), (454, 453, 651, 652), (403, 402, 600, 601), (455, 454, 652, 653), (404, 403, 601, 602), (456, 455, 653, 654), (405, 404, 602, 603), (457, 456, 654, 655), (406, 405, 603, 604), (458, 457, 655, 656), (407, 406, 604, 605), (459, 458, 656, 657), (408, 407, 605, 606), (460, 459, 657, 658), (409, 408, 606, 607), (461, 460, 658, 659), (410, 409, 607, 608), (462, 461, 659, 660), (411, 410, 608, 609), (463, 462, 660, 661), (412, 411, 609, 610), (464, 463, 661, 662), (413, 412, 610, 611), (465, 464, 662, 663), (414, 413, 611, 612), (466, 465, 663, 664), (415, 414, 612, 613), (467, 466, 664, 665), (416, 415, 613, 614), (468, 467, 665, 666), (417, 416, 614, 615), (469, 468, 666, 667), (418, 417, 615, 616), (470, 469, 667, 668), (419, 418, 616, 617), (471, 470, 668, 669), (420, 419, 617, 618), (472, 471, 669, 670), (421, 420, 618, 619), (473, 472, 670, 671), (422, 421, 619, 620), (474, 473, 671, 672), (423, 422, 620, 621), (475, 474, 672, 673), (424, 423, 621, 622), (476, 475, 673, 674), (425, 424, 622, 623), (477, 476, 674, 675), (426, 425, 623, 624), (478, 477, 675, 676), (427, 426, 624, 625), (479, 478, 676, 677), (428, 427, 625, 626), (480, 479, 677, 678), (429, 428, 626, 627), (481, 480, 678, 679), (430, 429, 627, 628), (482, 481, 679, 680), (431, 430, 628, 629), (483, 482, 680, 681), (432, 431, 629, 630), (484, 483, 681, 682), (433, 432, 630, 631), (485, 484, 682, 683), (434, 433, 631, 632), (486, 485, 683, 684), (435, 434, 632, 633), (487, 486, 684, 685), (436, 435, 633, 634), (488, 487, 685, 686), (437, 436, 634, 635), (489, 488, 686, 687), (438, 437, 635, 636), (490, 489, 687, 688), (439, 438, 636, 637), (491, 490, 688, 689)])
me_cube_001.use_remesh_preserve_volume = False
me_cube_001.use_remesh_preserve_attributes = False
me_cube_001.use_mirror_vertex_groups = False
me_cube_001.update()

# ---- objects
ob_cube = bpy.data.objects.new('Cube', me_cube_001)

# ---- transforms, parenting, visibility, modifiers, constraints
ob_cube.location = (0.07254, 0.0, 0.0)
ob_cube.rotation_euler = (-1.571, -2.22e-16, -3.142)
ob_cube.scale = (281.9, -23.9, 281.9)
ob_cube.lineart.crease_threshold = 0.0
_m = ob_cube.modifiers.new('Wireframe', 'WIREFRAME')

# ---- collection membership
col_collection_1.objects.link(ob_cube)

# ---- scene / render settings (as saved in the file)
scene.frame_start = 1; scene.frame_end = 250; scene.frame_set(1)
scene.render.engine = 'BLENDER_EEVEE_NEXT'
scene.render.resolution_percentage = 50
scene.render.dither_intensity = 0.0
scene.cycles.use_denoising = False
scene.cycles.samples = 128
scene.cycles.sampling_pattern = 'TABULATED_SOBOL'
scene.cycles.light_sampling_threshold = 0.0
scene.cycles.use_adaptive_sampling = False
scene.cycles.use_light_tree = False
scene.cycles.blur_glossy = 0.0
scene.cycles.sample_clamp_indirect = 0.0
scene.view_settings.view_transform = 'Standard'
bpy.context.view_layer.update()

# ---- added for rendering (the .blend has no active camera and no usable light): camera, sun
cam_auto = bpy.data.cameras.new('AutoCamera')
cam_auto.lens = 50.0
cam_auto.sensor_width = 36.0
cam_auto.clip_end = 12052.8
ob_auto_camera = bpy.data.objects.new('AutoCamera', cam_auto)
scene.collection.objects.link(ob_auto_camera)
ob_auto_camera.location = (678.506, -825.75, 549.521)
ob_auto_camera.rotation_euler = (1.09748, -7.21219e-08, 0.694738)
scene.camera = ob_auto_camera
light_auto_sun = bpy.data.lights.new('AutoSun', 'SUN')
light_auto_sun.energy = 3.0
light_auto_sun.angle = 0.0523599
ob_auto_sun = bpy.data.objects.new('AutoSun', light_auto_sun)
scene.collection.objects.link(ob_auto_sun)
ob_auto_sun.rotation_euler = (0.872665, 0.174533, 0.523599)
bpy.context.view_layer.update()
